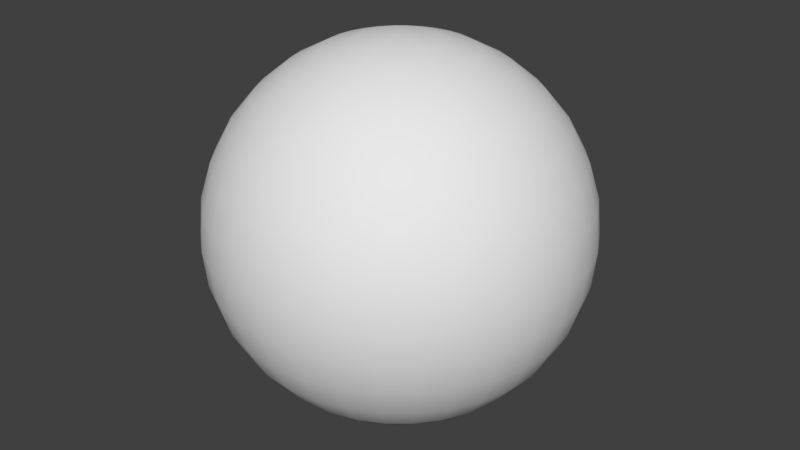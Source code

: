 # Source: swiborg.blend  (saved by Blender 2.79.0; exported with 4.5.12 LTS)
import bpy
from mathutils import Matrix  # noqa: F401  (used for matrix-valued properties, if any)

bpy.ops.wm.read_factory_settings(use_empty=True)
scene = bpy.context.scene
scene.name = 'Scene'

# ---- collections
col_collection_1 = bpy.data.collections.new('Collection 1'); scene.collection.children.link(col_collection_1)

# ---- world
world_world = bpy.data.worlds.new('World'); scene.world = world_world
world_world.color = (0.05088, 0.05088, 0.05088)
world_world.use_sun_shadow = False
world_world.sun_shadow_jitter_overblur = 0.0
world_world.cycles.sampling_method = 'MANUAL'

# ---- meshes
me_sphere = bpy.data.meshes.new('Sphere')
me_sphere.from_pydata([(0.0, -3.258e-07, -1.0), (0.03806, 0.1913, 0.9808), (0.07466, 0.3753, 0.9239), (0.1084, 0.5449, 0.8315), (0.1379, 0.6935, 0.7071), (0.1622, 0.8155, 0.5556), (0.1802, 0.9061, 0.3827), (0.1913, 0.9619, 0.1951), (0.1951, 0.9808, 7.55e-08), (0.1913, 0.9619, -0.1951), (0.1802, 0.9061, -0.3827), (0.1622, 0.8155, -0.5556), (0.1379, 0.6935, -0.7071), (0.1084, 0.5449, -0.8315), (0.07466, 0.3753, -0.9239), (0.03806, 0.1913, -0.9808), (0.07466, 0.1802, 0.9808), (0.1464, 0.3536, 0.9239), (0.2126, 0.5133, 0.8315), (0.2706, 0.6533, 0.7071), (0.3182, 0.7682, 0.5556), (0.3536, 0.8536, 0.3827), (0.3753, 0.9061, 0.1951), (0.3827, 0.9239, 7.55e-08), (0.3753, 0.9061, -0.1951), (0.3536, 0.8536, -0.3827), (0.3182, 0.7682, -0.5556), (0.2706, 0.6533, -0.7071), (0.2126, 0.5133, -0.8315), (0.1464, 0.3536, -0.9239), (0.07466, 0.1802, -0.9808), (0.1084, 0.1622, 0.9808), (0.2126, 0.3182, 0.9239), (0.3087, 0.4619, 0.8315), (0.3928, 0.5879, 0.7071), (0.4619, 0.6913, 0.5556), (0.5133, 0.7682, 0.3827), (0.5449, 0.8155, 0.1951), (0.5556, 0.8315, 7.55e-08), (0.5449, 0.8155, -0.1951), (0.5133, 0.7682, -0.3827), (0.4619, 0.6913, -0.5556), (0.3928, 0.5879, -0.7071), (0.3087, 0.4619, -0.8315), (0.2126, 0.3182, -0.9239), (0.1084, 0.1622, -0.9808), (0.1379, 0.1379, 0.9808), (0.2706, 0.2706, 0.9239), (0.3928, 0.3928, 0.8315), (0.5, 0.5, 0.7071), (0.5879, 0.5879, 0.5556), (0.6533, 0.6533, 0.3827), (0.6935, 0.6935, 0.1951), (0.7071, 0.7071, 7.55e-08), (0.6935, 0.6935, -0.1951), (0.6533, 0.6533, -0.3827), (0.5879, 0.5879, -0.5556), (0.5, 0.5, -0.7071), (0.3928, 0.3928, -0.8315), (0.2706, 0.2706, -0.9239), (0.1379, 0.1379, -0.9808), (0.1622, 0.1084, 0.9808), (0.3182, 0.2126, 0.9239), (0.4619, 0.3087, 0.8315), (0.5879, 0.3928, 0.7071), (0.6913, 0.4619, 0.5556), (0.7682, 0.5133, 0.3827), (0.8155, 0.5449, 0.1951), (0.8315, 0.5556, 7.55e-08), (0.8155, 0.5449, -0.1951), (0.7682, 0.5133, -0.3827), (0.6913, 0.4619, -0.5556), (0.5879, 0.3928, -0.7071), (0.4619, 0.3087, -0.8315), (0.3182, 0.2126, -0.9239), (0.1622, 0.1084, -0.9808), (0.1802, 0.07466, 0.9808), (0.3536, 0.1464, 0.9239), (0.5133, 0.2126, 0.8315), (0.6533, 0.2706, 0.7071), (0.7682, 0.3182, 0.5556), (0.8536, 0.3536, 0.3827), (0.9061, 0.3753, 0.1951), (0.9239, 0.3827, 7.55e-08), (0.9061, 0.3753, -0.1951), (0.8536, 0.3536, -0.3827), (0.7682, 0.3182, -0.5556), (0.6533, 0.2706, -0.7071), (0.5133, 0.2126, -0.8315), (0.3536, 0.1464, -0.9239), (0.1802, 0.07466, -0.9808), (0.1913, 0.03806, 0.9808), (0.3753, 0.07466, 0.9239), (0.5449, 0.1084, 0.8315), (0.6935, 0.1379, 0.7071), (0.8155, 0.1622, 0.5556), (0.9061, 0.1802, 0.3827), (0.9619, 0.1913, 0.1951), (0.9808, 0.1951, 7.55e-08), (0.9619, 0.1913, -0.1951), (0.9061, 0.1802, -0.3827), (0.8155, 0.1622, -0.5556), (0.6935, 0.1379, -0.7071), (0.5449, 0.1084, -0.8315), (0.3753, 0.07466, -0.9239), (0.1913, 0.03806, -0.9808), (0.1951, -3.266e-07, 0.9808), (0.3827, -3.192e-07, 0.9239), (0.5556, -3.117e-07, 0.8315), (0.7071, -3.192e-07, 0.7071), (0.8315, -3.341e-07, 0.5556), (0.9239, -2.745e-07, 0.3827), (0.9808, -3.937e-07, 0.1951), (1.0, -3.788e-07, 7.55e-08), (0.9808, -3.937e-07, -0.1951), (0.9239, -2.298e-07, -0.3827), (0.8315, -3.341e-07, -0.5556), (0.7071, -3.192e-07, -0.7071), (0.5556, -3.415e-07, -0.8315), (0.3827, -3.043e-07, -0.9239), (0.1951, -3.08e-07, -0.9808), (0.1913, -0.03806, 0.9808), (0.3753, -0.07466, 0.9239), (0.5449, -0.1084, 0.8315), (0.6935, -0.138, 0.7071), (0.8155, -0.1622, 0.5556), (0.9061, -0.1802, 0.3827), (0.9619, -0.1913, 0.1951), (0.9808, -0.1951, 7.55e-08), (0.9619, -0.1913, -0.1951), (0.9061, -0.1802, -0.3827), (0.8155, -0.1622, -0.5556), (0.6935, -0.138, -0.7071), (0.5449, -0.1084, -0.8315), (0.3753, -0.07466, -0.9239), (0.1913, -0.03806, -0.9808), (0.1802, -0.07466, 0.9808), (0.3536, -0.1464, 0.9239), (0.5133, -0.2126, 0.8315), (0.6533, -0.2706, 0.7071), (0.7682, -0.3182, 0.5556), (0.8536, -0.3536, 0.3827), (0.9061, -0.3753, 0.1951), (0.9239, -0.3827, 7.55e-08), (0.9061, -0.3753, -0.1951), (0.8536, -0.3536, -0.3827), (0.7682, -0.3182, -0.5556), (0.6533, -0.2706, -0.7071), (0.5133, -0.2126, -0.8315), (0.3536, -0.1464, -0.9239), (0.1802, -0.07466, -0.9808), (0.1622, -0.1084, 0.9808), (0.3182, -0.2126, 0.9239), (0.4619, -0.3087, 0.8315), (0.5879, -0.3928, 0.7071), (0.6913, -0.4619, 0.5556), (0.7682, -0.5133, 0.3827), (0.8155, -0.5449, 0.1951), (0.8315, -0.5556, 7.55e-08), (0.8155, -0.5449, -0.1951), (0.7682, -0.5133, -0.3827), (0.6913, -0.4619, -0.5556), (0.5879, -0.3928, -0.7071), (0.4619, -0.3087, -0.8315), (0.3182, -0.2126, -0.9239), (0.1622, -0.1084, -0.9808), (0.1379, -0.138, 0.9808), (0.2706, -0.2706, 0.9239), (0.3928, -0.3928, 0.8315), (0.5, -0.5, 0.7071), (0.5879, -0.5879, 0.5556), (0.6533, -0.6533, 0.3827), (0.6935, -0.6935, 0.1951), (0.7071, -0.7071, 7.55e-08), (0.6935, -0.6935, -0.1951), (0.6533, -0.6533, -0.3827), (0.5879, -0.5879, -0.5556), (0.5, -0.5, -0.7071), (0.3928, -0.3928, -0.8315), (0.2706, -0.2706, -0.9239), (0.1379, -0.138, -0.9808), (0.1084, -0.1622, 0.9808), (0.2126, -0.3182, 0.9239), (0.3087, -0.4619, 0.8315), (0.3928, -0.5879, 0.7071), (0.4619, -0.6913, 0.5556), (0.5133, -0.7682, 0.3827), (0.5449, -0.8155, 0.1951), (0.5556, -0.8315, 7.55e-08), (0.5449, -0.8155, -0.1951), (0.5133, -0.7682, -0.3827), (0.4619, -0.6913, -0.5556), (0.3928, -0.5879, -0.7071), (0.3087, -0.4619, -0.8315), (0.2126, -0.3182, -0.9239), (0.1084, -0.1622, -0.9808), (0.07466, -0.1802, 0.9808), (0.1464, -0.3536, 0.9239), (0.2126, -0.5133, 0.8315), (0.2706, -0.6533, 0.7071), (0.3182, -0.7682, 0.5556), (0.3536, -0.8536, 0.3827), (0.3753, -0.9061, 0.1951), (0.3827, -0.9239, 7.55e-08), (0.3753, -0.9061, -0.1951), (0.3536, -0.8536, -0.3827), (0.3182, -0.7682, -0.5556), (0.2706, -0.6533, -0.7071), (0.2126, -0.5133, -0.8315), (0.1464, -0.3536, -0.9239), (0.07466, -0.1802, -0.9808), (0.03806, -0.1913, 0.9808), (0.07466, -0.3753, 0.9239), (0.1084, -0.5449, 0.8315), (0.1379, -0.6935, 0.7071), (0.1622, -0.8155, 0.5556), (0.1802, -0.9061, 0.3827), (0.1913, -0.9619, 0.1951), (0.1951, -0.9808, 7.55e-08), (0.1913, -0.9619, -0.1951), (0.1802, -0.9061, -0.3827), (0.1622, -0.8155, -0.5556), (0.1379, -0.6935, -0.7071), (0.1084, -0.5449, -0.8315), (0.07466, -0.3753, -0.9239), (0.03806, -0.1913, -0.9808), (-7.212e-09, -0.1951, 0.9808), (4.122e-08, -0.3827, 0.9239), (2.632e-08, -0.5556, 0.8315), (-2.584e-08, -0.7071, 0.7071), (-8.544e-08, -0.8315, 0.5556), (6.357e-08, -0.9239, 0.3827), (-8.544e-08, -0.9808, 0.1951), (-1.003e-07, -1.0, 7.55e-08), (-8.544e-08, -0.9808, -0.1951), (6.357e-08, -0.9239, -0.3827), (-8.544e-08, -0.8315, -0.5556), (-2.584e-08, -0.7071, -0.7071), (-1.094e-08, -0.5556, -0.8315), (3.964e-09, -0.3827, -0.9239), (3.964e-09, -0.1951, -0.9808), (-0.03806, -0.1913, 0.9808), (-0.07466, -0.3753, 0.9239), (-0.1084, -0.5449, 0.8315), (-0.1379, -0.6935, 0.7071), (-0.1622, -0.8155, 0.5556), (-0.1802, -0.9061, 0.3827), (-0.1913, -0.9619, 0.1951), (-0.1951, -0.9808, 7.55e-08), (-0.1913, -0.9619, -0.1951), (-0.1802, -0.9061, -0.3827), (-0.1622, -0.8155, -0.5556), (-0.1379, -0.6935, -0.7071), (-0.1084, -0.5449, -0.8315), (-0.07466, -0.3753, -0.9239), (-0.03806, -0.1913, -0.9808), (-1.247e-07, -6.269e-07, 1.0), (-0.07466, -0.1802, 0.9808), (-0.1464, -0.3536, 0.9239), (-0.2126, -0.5133, 0.8315), (-0.2706, -0.6533, 0.7071), (-0.3182, -0.7682, 0.5556), (-0.3536, -0.8536, 0.3827), (-0.3753, -0.9061, 0.1951), (-0.3827, -0.9239, 7.55e-08), (-0.3753, -0.9061, -0.1951), (-0.3536, -0.8536, -0.3827), (-0.3182, -0.7682, -0.5556), (-0.2706, -0.6533, -0.7071), (-0.2126, -0.5133, -0.8315), (-0.1464, -0.3536, -0.9239), (-0.07466, -0.1802, -0.9808), (-0.1084, -0.1622, 0.9808), (-0.2126, -0.3182, 0.9239), (-0.3087, -0.4619, 0.8315), (-0.3928, -0.5879, 0.7071), (-0.4619, -0.6913, 0.5556), (-0.5133, -0.7682, 0.3827), (-0.5449, -0.8155, 0.1951), (-0.5556, -0.8315, 7.55e-08), (-0.5449, -0.8155, -0.1951), (-0.5133, -0.7682, -0.3827), (-0.4619, -0.6913, -0.5556), (-0.3928, -0.5879, -0.7071), (-0.3087, -0.4619, -0.8315), (-0.2126, -0.3182, -0.9239), (-0.1084, -0.1622, -0.9808), (-0.1379, -0.138, 0.9808), (-0.2706, -0.2706, 0.9239), (-0.3928, -0.3928, 0.8315), (-0.5, -0.5, 0.7071), (-0.5879, -0.5879, 0.5556), (-0.6533, -0.6533, 0.3827), (-0.6935, -0.6935, 0.1951), (-0.7071, -0.7071, 7.55e-08), (-0.6935, -0.6935, -0.1951), (-0.6533, -0.6533, -0.3827), (-0.5879, -0.5879, -0.5556), (-0.5, -0.5, -0.7071), (-0.3928, -0.3928, -0.8315), (-0.2706, -0.2706, -0.9239), (-0.1379, -0.1379, -0.9808), (-0.1622, -0.1084, 0.9808), (-0.3182, -0.2126, 0.9239), (-0.4619, -0.3087, 0.8315), (-0.5879, -0.3928, 0.7071), (-0.6913, -0.4619, 0.5556), (-0.7682, -0.5133, 0.3827), (-0.8155, -0.5449, 0.1951), (-0.8315, -0.5556, 7.55e-08), (-0.8155, -0.5449, -0.1951), (-0.7682, -0.5133, -0.3827), (-0.6913, -0.4619, -0.5556), (-0.5879, -0.3928, -0.7071), (-0.4619, -0.3087, -0.8315), (-0.3182, -0.2126, -0.9239), (-0.1622, -0.1084, -0.9808), (-0.1802, -0.07466, 0.9808), (-0.3536, -0.1464, 0.9239), (-0.5133, -0.2126, 0.8315), (-0.6533, -0.2706, 0.7071), (-0.7682, -0.3182, 0.5556), (-0.8536, -0.3536, 0.3827), (-0.9061, -0.3753, 0.1951), (-0.9239, -0.3827, 7.55e-08), (-0.9061, -0.3753, -0.1951), (-0.8536, -0.3536, -0.3827), (-0.7682, -0.3182, -0.5556), (-0.6533, -0.2706, -0.7071), (-0.5133, -0.2126, -0.8315), (-0.3536, -0.1464, -0.9239), (-0.1802, -0.07466, -0.9808), (-0.1913, -0.03806, 0.9808), (-0.3753, -0.07466, 0.9239), (-0.5449, -0.1084, 0.8315), (-0.6935, -0.1379, 0.7071), (-0.8155, -0.1622, 0.5556), (-0.9061, -0.1802, 0.3827), (-0.9619, -0.1913, 0.1951), (-0.9808, -0.1951, 7.55e-08), (-0.9619, -0.1913, -0.1951), (-0.9061, -0.1802, -0.3827), (-0.8155, -0.1622, -0.5556), (-0.6935, -0.1379, -0.7071), (-0.5449, -0.1084, -0.8315), (-0.3753, -0.07466, -0.9239), (-0.1913, -0.03806, -0.9808), (-0.1951, -3.117e-07, 0.9808), (-0.3827, -2.819e-07, 0.9239), (-0.5556, -2.819e-07, 0.8315), (-0.7071, -1.851e-07, 0.7071), (-0.8315, -1.404e-07, 0.5556), (-0.9239, -3.192e-07, 0.3827), (-0.9808, -9.567e-08, 0.1951), (-1.0, -1.404e-07, 7.55e-08), (-0.9808, -9.567e-08, -0.1951), (-0.9239, -3.192e-07, -0.3827), (-0.8315, -1.404e-07, -0.5556), (-0.7071, -1.851e-07, -0.7071), (-0.5556, -2.596e-07, -0.8315), (-0.3827, -2.521e-07, -0.9239), (-0.1951, -3.155e-07, -0.9808), (-0.1913, 0.03806, 0.9808), (-0.3753, 0.07466, 0.9239), (-0.5449, 0.1084, 0.8315), (-0.6935, 0.1379, 0.7071), (-0.8155, 0.1622, 0.5556), (-0.9061, 0.1802, 0.3827), (-0.9619, 0.1913, 0.1951), (-0.9808, 0.1951, 7.55e-08), (-0.9619, 0.1913, -0.1951), (-0.9061, 0.1802, -0.3827), (-0.8155, 0.1622, -0.5556), (-0.6935, 0.1379, -0.7071), (-0.5449, 0.1084, -0.8315), (-0.3753, 0.07466, -0.9239), (-0.1913, 0.03806, -0.9808), (-0.1802, 0.07466, 0.9808), (-0.3536, 0.1464, 0.9239), (-0.5133, 0.2126, 0.8315), (-0.6533, 0.2706, 0.7071), (-0.7682, 0.3182, 0.5556), (-0.8536, 0.3536, 0.3827), (-0.9061, 0.3753, 0.1951), (-0.9239, 0.3827, 7.55e-08), (-0.9061, 0.3753, -0.1951), (-0.8536, 0.3536, -0.3827), (-0.7682, 0.3182, -0.5556), (-0.6533, 0.2706, -0.7071), (-0.5133, 0.2126, -0.8315), (-0.3536, 0.1464, -0.9239), (-0.1802, 0.07466, -0.9808), (-0.1622, 0.1084, 0.9808), (-0.3182, 0.2126, 0.9239), (-0.4619, 0.3087, 0.8315), (-0.5879, 0.3928, 0.7071), (-0.6913, 0.4619, 0.5556), (-0.7682, 0.5133, 0.3827), (-0.8155, 0.5449, 0.1951), (-0.8315, 0.5556, 7.55e-08), (-0.8155, 0.5449, -0.1951), (-0.7682, 0.5133, -0.3827), (-0.6913, 0.4619, -0.5556), (-0.5879, 0.3928, -0.7071), (-0.4619, 0.3087, -0.8315), (-0.3182, 0.2126, -0.9239), (-0.1622, 0.1084, -0.9808), (-0.1379, 0.1379, 0.9808), (-0.2706, 0.2706, 0.9239), (-0.3928, 0.3928, 0.8315), (-0.5, 0.5, 0.7071), (-0.5879, 0.5879, 0.5556), (-0.6533, 0.6533, 0.3827), (-0.6935, 0.6935, 0.1951), (-0.7071, 0.7071, 7.55e-08), (-0.6935, 0.6935, -0.1951), (-0.6533, 0.6533, -0.3827), (-0.5879, 0.5879, -0.5556), (-0.5, 0.5, -0.7071), (-0.3928, 0.3928, -0.8315), (-0.2706, 0.2706, -0.9239), (-0.1379, 0.1379, -0.9808), (-0.1084, 0.1622, 0.9808), (-0.2126, 0.3182, 0.9239), (-0.3087, 0.4619, 0.8315), (-0.3928, 0.5879, 0.7071), (-0.4619, 0.6913, 0.5556), (-0.5133, 0.7682, 0.3827), (-0.5449, 0.8155, 0.1951), (-0.5556, 0.8315, 7.55e-08), (-0.5449, 0.8155, -0.1951), (-0.5133, 0.7682, -0.3827), (-0.4619, 0.6913, -0.5556), (-0.3928, 0.5879, -0.7071), (-0.3087, 0.4619, -0.8315), (-0.2126, 0.3182, -0.9239), (-0.1084, 0.1622, -0.9808), (-0.07466, 0.1802, 0.9808), (-0.1464, 0.3536, 0.9239), (-0.2126, 0.5133, 0.8315), (-0.2706, 0.6533, 0.7071), (-0.3182, 0.7682, 0.5556), (-0.3536, 0.8536, 0.3827), (-0.3753, 0.9061, 0.1951), (-0.3827, 0.9239, 7.55e-08), (-0.3753, 0.9061, -0.1951), (-0.3536, 0.8536, -0.3827), (-0.3182, 0.7682, -0.5556), (-0.2706, 0.6533, -0.7071), (-0.2126, 0.5133, -0.8315), (-0.1464, 0.3536, -0.9239), (-0.07466, 0.1802, -0.9808), (-0.03806, 0.1913, 0.9808), (-0.07466, 0.3753, 0.9239), (-0.1084, 0.5449, 0.8315), (-0.1379, 0.6935, 0.7071), (-0.1622, 0.8155, 0.5556), (-0.1802, 0.9061, 0.3827), (-0.1913, 0.9619, 0.1951), (-0.1951, 0.9808, 7.55e-08), (-0.1913, 0.9619, -0.1951), (-0.1802, 0.9061, -0.3827), (-0.1622, 0.8155, -0.5556), (-0.1379, 0.6935, -0.7071), (-0.1084, 0.5449, -0.8315), (-0.07466, 0.3753, -0.9239), (-0.03806, 0.1913, -0.9808), (3.749e-08, 0.1951, 0.9808), (7.847e-08, 0.3827, 0.9239), (1.083e-07, 0.5556, 0.8315), (1.53e-07, 0.7071, 0.7071), (2.722e-07, 0.8315, 0.5556), (6.357e-08, 0.9239, 0.3827), (2.573e-07, 0.9808, 0.1951), (2.722e-07, 1.0, 7.55e-08), (2.573e-07, 0.9808, -0.1951), (6.357e-08, 0.9239, -0.3827), (2.722e-07, 0.8315, -0.5556), (1.53e-07, 0.7071, -0.7071), (1.232e-07, 0.5556, -0.8315), (7.847e-08, 0.3827, -0.9239), (1.514e-08, 0.1951, -0.9808)], [], [(481, 480, 14, 15), (474, 473, 7, 8), (467, 256, 1), (0, 481, 15), (475, 474, 8, 9), (468, 467, 1, 2), (476, 475, 9, 10), (469, 468, 2, 3), (477, 476, 10, 11), (470, 469, 3, 4), (478, 477, 11, 12), (471, 470, 4, 5), (479, 478, 12, 13), (472, 471, 5, 6), (480, 479, 13, 14), (473, 472, 6, 7), (14, 13, 28, 29), (7, 6, 21, 22), (15, 14, 29, 30), (8, 7, 22, 23), (1, 256, 16), (0, 15, 30), (9, 8, 23, 24), (2, 1, 16, 17), (10, 9, 24, 25), (3, 2, 17, 18), (11, 10, 25, 26), (4, 3, 18, 19), (12, 11, 26, 27), (5, 4, 19, 20), (13, 12, 27, 28), (6, 5, 20, 21), (18, 17, 32, 33), (26, 25, 40, 41), (19, 18, 33, 34), (27, 26, 41, 42), (20, 19, 34, 35), (28, 27, 42, 43), (21, 20, 35, 36), (29, 28, 43, 44), (22, 21, 36, 37), (30, 29, 44, 45), (23, 22, 37, 38), (16, 256, 31), (0, 30, 45), (24, 23, 38, 39), (17, 16, 31, 32), (25, 24, 39, 40), (37, 36, 51, 52), (45, 44, 59, 60), (38, 37, 52, 53), (31, 256, 46), (0, 45, 60), (39, 38, 53, 54), (32, 31, 46, 47), (40, 39, 54, 55), (33, 32, 47, 48), (41, 40, 55, 56), (34, 33, 48, 49), (42, 41, 56, 57), (35, 34, 49, 50), (43, 42, 57, 58), (36, 35, 50, 51), (44, 43, 58, 59), (56, 55, 70, 71), (49, 48, 63, 64), (57, 56, 71, 72), (50, 49, 64, 65), (58, 57, 72, 73), (51, 50, 65, 66), (59, 58, 73, 74), (52, 51, 66, 67), (60, 59, 74, 75), (53, 52, 67, 68), (46, 256, 61), (0, 60, 75), (54, 53, 68, 69), (47, 46, 61, 62), (55, 54, 69, 70), (48, 47, 62, 63), (75, 74, 89, 90), (68, 67, 82, 83), (61, 256, 76), (0, 75, 90), (69, 68, 83, 84), (62, 61, 76, 77), (70, 69, 84, 85), (63, 62, 77, 78), (71, 70, 85, 86), (64, 63, 78, 79), (72, 71, 86, 87), (65, 64, 79, 80), (73, 72, 87, 88), (66, 65, 80, 81), (74, 73, 88, 89), (67, 66, 81, 82), (87, 86, 101, 102), (80, 79, 94, 95), (88, 87, 102, 103), (81, 80, 95, 96), (89, 88, 103, 104), (82, 81, 96, 97), (90, 89, 104, 105), (83, 82, 97, 98), (76, 256, 91), (0, 90, 105), (84, 83, 98, 99), (77, 76, 91, 92), (85, 84, 99, 100), (78, 77, 92, 93), (86, 85, 100, 101), (79, 78, 93, 94), (91, 256, 106), (0, 105, 120), (99, 98, 113, 114), (92, 91, 106, 107), (100, 99, 114, 115), (93, 92, 107, 108), (101, 100, 115, 116), (94, 93, 108, 109), (102, 101, 116, 117), (95, 94, 109, 110), (103, 102, 117, 118), (96, 95, 110, 111), (104, 103, 118, 119), (97, 96, 111, 112), (105, 104, 119, 120), (98, 97, 112, 113), (110, 109, 124, 125), (118, 117, 132, 133), (111, 110, 125, 126), (119, 118, 133, 134), (112, 111, 126, 127), (120, 119, 134, 135), (113, 112, 127, 128), (106, 256, 121), (0, 120, 135), (114, 113, 128, 129), (107, 106, 121, 122), (115, 114, 129, 130), (108, 107, 122, 123), (116, 115, 130, 131), (109, 108, 123, 124), (117, 116, 131, 132), (129, 128, 143, 144), (122, 121, 136, 137), (130, 129, 144, 145), (123, 122, 137, 138), (131, 130, 145, 146), (124, 123, 138, 139), (132, 131, 146, 147), (125, 124, 139, 140), (133, 132, 147, 148), (126, 125, 140, 141), (134, 133, 148, 149), (127, 126, 141, 142), (135, 134, 149, 150), (128, 127, 142, 143), (121, 256, 136), (0, 135, 150), (148, 147, 162, 163), (141, 140, 155, 156), (149, 148, 163, 164), (142, 141, 156, 157), (150, 149, 164, 165), (143, 142, 157, 158), (136, 256, 151), (0, 150, 165), (144, 143, 158, 159), (137, 136, 151, 152), (145, 144, 159, 160), (138, 137, 152, 153), (146, 145, 160, 161), (139, 138, 153, 154), (147, 146, 161, 162), (140, 139, 154, 155), (152, 151, 166, 167), (160, 159, 174, 175), (153, 152, 167, 168), (161, 160, 175, 176), (154, 153, 168, 169), (162, 161, 176, 177), (155, 154, 169, 170), (163, 162, 177, 178), (156, 155, 170, 171), (164, 163, 178, 179), (157, 156, 171, 172), (165, 164, 179, 180), (158, 157, 172, 173), (151, 256, 166), (0, 165, 180), (159, 158, 173, 174), (171, 170, 185, 186), (179, 178, 193, 194), (172, 171, 186, 187), (180, 179, 194, 195), (173, 172, 187, 188), (166, 256, 181), (0, 180, 195), (174, 173, 188, 189), (167, 166, 181, 182), (175, 174, 189, 190), (168, 167, 182, 183), (176, 175, 190, 191), (169, 168, 183, 184), (177, 176, 191, 192), (170, 169, 184, 185), (178, 177, 192, 193), (190, 189, 204, 205), (183, 182, 197, 198), (191, 190, 205, 206), (184, 183, 198, 199), (192, 191, 206, 207), (185, 184, 199, 200), (193, 192, 207, 208), (186, 185, 200, 201), (194, 193, 208, 209), (187, 186, 201, 202), (195, 194, 209, 210), (188, 187, 202, 203), (181, 256, 196), (0, 195, 210), (189, 188, 203, 204), (182, 181, 196, 197), (209, 208, 223, 224), (202, 201, 216, 217), (210, 209, 224, 225), (203, 202, 217, 218), (196, 256, 211), (0, 210, 225), (204, 203, 218, 219), (197, 196, 211, 212), (205, 204, 219, 220), (198, 197, 212, 213), (206, 205, 220, 221), (199, 198, 213, 214), (207, 206, 221, 222), (200, 199, 214, 215), (208, 207, 222, 223), (201, 200, 215, 216), (221, 220, 235, 236), (214, 213, 228, 229), (222, 221, 236, 237), (215, 214, 229, 230), (223, 222, 237, 238), (216, 215, 230, 231), (224, 223, 238, 239), (217, 216, 231, 232), (225, 224, 239, 240), (218, 217, 232, 233), (211, 256, 226), (0, 225, 240), (219, 218, 233, 234), (212, 211, 226, 227), (220, 219, 234, 235), (213, 212, 227, 228), (240, 239, 254, 255), (233, 232, 247, 248), (226, 256, 241), (0, 240, 255), (234, 233, 248, 249), (227, 226, 241, 242), (235, 234, 249, 250), (228, 227, 242, 243), (236, 235, 250, 251), (229, 228, 243, 244), (237, 236, 251, 252), (230, 229, 244, 245), (238, 237, 252, 253), (231, 230, 245, 246), (239, 238, 253, 254), (232, 231, 246, 247), (244, 243, 259, 260), (252, 251, 267, 268), (245, 244, 260, 261), (253, 252, 268, 269), (246, 245, 261, 262), (254, 253, 269, 270), (247, 246, 262, 263), (255, 254, 270, 271), (248, 247, 263, 264), (241, 256, 257), (0, 255, 271), (249, 248, 264, 265), (242, 241, 257, 258), (250, 249, 265, 266), (243, 242, 258, 259), (251, 250, 266, 267), (264, 263, 278, 279), (257, 256, 272), (0, 271, 286), (265, 264, 279, 280), (258, 257, 272, 273), (266, 265, 280, 281), (259, 258, 273, 274), (267, 266, 281, 282), (260, 259, 274, 275), (268, 267, 282, 283), (261, 260, 275, 276), (269, 268, 283, 284), (262, 261, 276, 277), (270, 269, 284, 285), (263, 262, 277, 278), (271, 270, 285, 286), (283, 282, 297, 298), (276, 275, 290, 291), (284, 283, 298, 299), (277, 276, 291, 292), (285, 284, 299, 300), (278, 277, 292, 293), (286, 285, 300, 301), (279, 278, 293, 294), (272, 256, 287), (0, 286, 301), (280, 279, 294, 295), (273, 272, 287, 288), (281, 280, 295, 296), (274, 273, 288, 289), (282, 281, 296, 297), (275, 274, 289, 290), (287, 256, 302), (0, 301, 316), (295, 294, 309, 310), (288, 287, 302, 303), (296, 295, 310, 311), (289, 288, 303, 304), (297, 296, 311, 312), (290, 289, 304, 305), (298, 297, 312, 313), (291, 290, 305, 306), (299, 298, 313, 314), (292, 291, 306, 307), (300, 299, 314, 315), (293, 292, 307, 308), (301, 300, 315, 316), (294, 293, 308, 309), (306, 305, 320, 321), (314, 313, 328, 329), (307, 306, 321, 322), (315, 314, 329, 330), (308, 307, 322, 323), (316, 315, 330, 331), (309, 308, 323, 324), (302, 256, 317), (0, 316, 331), (310, 309, 324, 325), (303, 302, 317, 318), (311, 310, 325, 326), (304, 303, 318, 319), (312, 311, 326, 327), (305, 304, 319, 320), (313, 312, 327, 328), (325, 324, 339, 340), (318, 317, 332, 333), (326, 325, 340, 341), (319, 318, 333, 334), (327, 326, 341, 342), (320, 319, 334, 335), (328, 327, 342, 343), (321, 320, 335, 336), (329, 328, 343, 344), (322, 321, 336, 337), (330, 329, 344, 345), (323, 322, 337, 338), (331, 330, 345, 346), (324, 323, 338, 339), (317, 256, 332), (0, 331, 346), (344, 343, 358, 359), (337, 336, 351, 352), (345, 344, 359, 360), (338, 337, 352, 353), (346, 345, 360, 361), (339, 338, 353, 354), (332, 256, 347), (0, 346, 361), (340, 339, 354, 355), (333, 332, 347, 348), (341, 340, 355, 356), (334, 333, 348, 349), (342, 341, 356, 357), (335, 334, 349, 350), (343, 342, 357, 358), (336, 335, 350, 351), (356, 355, 370, 371), (349, 348, 363, 364), (357, 356, 371, 372), (350, 349, 364, 365), (358, 357, 372, 373), (351, 350, 365, 366), (359, 358, 373, 374), (352, 351, 366, 367), (360, 359, 374, 375), (353, 352, 367, 368), (361, 360, 375, 376), (354, 353, 368, 369), (347, 256, 362), (0, 361, 376), (355, 354, 369, 370), (348, 347, 362, 363), (375, 374, 389, 390), (368, 367, 382, 383), (376, 375, 390, 391), (369, 368, 383, 384), (362, 256, 377), (0, 376, 391), (370, 369, 384, 385), (363, 362, 377, 378), (371, 370, 385, 386), (364, 363, 378, 379), (372, 371, 386, 387), (365, 364, 379, 380), (373, 372, 387, 388), (366, 365, 380, 381), (374, 373, 388, 389), (367, 366, 381, 382), (379, 378, 393, 394), (387, 386, 401, 402), (380, 379, 394, 395), (388, 387, 402, 403), (381, 380, 395, 396), (389, 388, 403, 404), (382, 381, 396, 397), (390, 389, 404, 405), (383, 382, 397, 398), (391, 390, 405, 406), (384, 383, 398, 399), (377, 256, 392), (0, 391, 406), (385, 384, 399, 400), (378, 377, 392, 393), (386, 385, 400, 401), (398, 397, 412, 413), (406, 405, 420, 421), (399, 398, 413, 414), (392, 256, 407), (0, 406, 421), (400, 399, 414, 415), (393, 392, 407, 408), (401, 400, 415, 416), (394, 393, 408, 409), (402, 401, 416, 417), (395, 394, 409, 410), (403, 402, 417, 418), (396, 395, 410, 411), (404, 403, 418, 419), (397, 396, 411, 412), (405, 404, 419, 420), (417, 416, 431, 432), (410, 409, 424, 425), (418, 417, 432, 433), (411, 410, 425, 426), (419, 418, 433, 434), (412, 411, 426, 427), (420, 419, 434, 435), (413, 412, 427, 428), (421, 420, 435, 436), (414, 413, 428, 429), (407, 256, 422), (0, 421, 436), (415, 414, 429, 430), (408, 407, 422, 423), (416, 415, 430, 431), (409, 408, 423, 424), (436, 435, 450, 451), (429, 428, 443, 444), (422, 256, 437), (0, 436, 451), (430, 429, 444, 445), (423, 422, 437, 438), (431, 430, 445, 446), (424, 423, 438, 439), (432, 431, 446, 447), (425, 424, 439, 440), (433, 432, 447, 448), (426, 425, 440, 441), (434, 433, 448, 449), (427, 426, 441, 442), (435, 434, 449, 450), (428, 427, 442, 443), (440, 439, 454, 455), (448, 447, 462, 463), (441, 440, 455, 456), (449, 448, 463, 464), (442, 441, 456, 457), (450, 449, 464, 465), (443, 442, 457, 458), (451, 450, 465, 466), (444, 443, 458, 459), (437, 256, 452), (0, 451, 466), (445, 444, 459, 460), (438, 437, 452, 453), (446, 445, 460, 461), (439, 438, 453, 454), (447, 446, 461, 462), (459, 458, 473, 474), (452, 256, 467), (0, 466, 481), (460, 459, 474, 475), (453, 452, 467, 468), (461, 460, 475, 476), (454, 453, 468, 469), (462, 461, 476, 477), (455, 454, 469, 470), (463, 462, 477, 478), (456, 455, 470, 471), (464, 463, 478, 479), (457, 456, 471, 472), (465, 464, 479, 480), (458, 457, 472, 473), (466, 465, 480, 481)])
me_sphere.polygons.foreach_set('use_smooth', [True] * 512)
_uv = me_sphere.uv_layers.new(name='UVMap')
_uv.uv.foreach_set('vector', [0.9532, 0.0625, 0.9532, 0.125, 0.9249, 0.125, 0.9249, 0.0625, 0.9532, 0.5, 0.9532, 0.5625, 0.9249, 0.5625, 0.9249, 0.5, 0.9532, 0.9375, 1.396, 1.0, 0.9249, 0.9375, 1.377, 0.0, 0.9532, 0.0625, 0.9249, 0.0625, 0.9532, 0.4375, 0.9532, 0.5, 0.9249, 0.5, 0.9249, 0.4375, 0.9532, 0.875, 0.9532, 0.9375, 0.9249, 0.9375, 0.9249, 0.875, 0.9532, 0.375, 0.9532, 0.4375, 0.9249, 0.4375, 0.9249, 0.375, 0.9532, 0.8125, 0.9532, 0.875, 0.9249, 0.875, 0.9249, 0.8125, 0.9532, 0.3125, 0.9532, 0.375, 0.9249, 0.375, 0.9249, 0.3125, 0.9532, 0.75, 0.9532, 0.8125, 0.9249, 0.8125, 0.9249, 0.75, 0.9532, 0.25, 0.9532, 0.3125, 0.9249, 0.3125, 0.9249, 0.25, 0.9532, 0.6875, 0.9532, 0.75, 0.9249, 0.75, 0.9249, 0.6875, 0.9532, 0.1875, 0.9532, 0.25, 0.9249, 0.25, 0.9249, 0.1875, 0.9532, 0.625, 0.9532, 0.6875, 0.9249, 0.6875, 0.9249, 0.625, 0.9532, 0.125, 0.9532, 0.1875, 0.9249, 0.1875, 0.9249, 0.125, 0.9532, 0.5625, 0.9532, 0.625, 0.9249, 0.625, 0.9249, 0.5625, 0.9249, 0.125, 0.9249, 0.1875, 0.8966, 0.1875, 0.8966, 0.125, 0.9249, 0.5625, 0.9249, 0.625, 0.8966, 0.625, 0.8966, 0.5625, 0.9249, 0.0625, 0.9249, 0.125, 0.8966, 0.125, 0.8966, 0.0625, 0.9249, 0.5, 0.9249, 0.5625, 0.8966, 0.5625, 0.8966, 0.5, 0.9249, 0.9375, 0.49, 1.0, 0.8966, 0.9375, 1.377, 0.0, 0.9249, 0.0625, 0.8966, 0.0625, 0.9249, 0.4375, 0.9249, 0.5, 0.8966, 0.5, 0.8966, 0.4375, 0.9249, 0.875, 0.9249, 0.9375, 0.8966, 0.9375, 0.8966, 0.875, 0.9249, 0.375, 0.9249, 0.4375, 0.8966, 0.4375, 0.8966, 0.375, 0.9249, 0.8125, 0.9249, 0.875, 0.8966, 0.875, 0.8966, 0.8125, 0.9249, 0.3125, 0.9249, 0.375, 0.8966, 0.375, 0.8966, 0.3125, 0.9249, 0.75, 0.9249, 0.8125, 0.8966, 0.8125, 0.8966, 0.75, 0.9249, 0.25, 0.9249, 0.3125, 0.8966, 0.3125, 0.8966, 0.25, 0.9249, 0.6875, 0.9249, 0.75, 0.8966, 0.75, 0.8966, 0.6875, 0.9249, 0.1875, 0.9249, 0.25, 0.8966, 0.25, 0.8966, 0.1875, 0.9249, 0.625, 0.9249, 0.6875, 0.8966, 0.6875, 0.8966, 0.625, 0.8966, 0.8125, 0.8966, 0.875, 0.8682, 0.875, 0.8682, 0.8125, 0.8966, 0.3125, 0.8966, 0.375, 0.8682, 0.375, 0.8682, 0.3125, 0.8966, 0.75, 0.8966, 0.8125, 0.8682, 0.8125, 0.8682, 0.75, 0.8966, 0.25, 0.8966, 0.3125, 0.8682, 0.3125, 0.8682, 0.25, 0.8966, 0.6875, 0.8966, 0.75, 0.8682, 0.75, 0.8682, 0.6875, 0.8966, 0.1875, 0.8966, 0.25, 0.8682, 0.25, 0.8682, 0.1875, 0.8966, 0.625, 0.8966, 0.6875, 0.8682, 0.6875, 0.8682, 0.625, 0.8966, 0.125, 0.8966, 0.1875, 0.8682, 0.1875, 0.8682, 0.125, 0.8966, 0.5625, 0.8966, 0.625, 0.8682, 0.625, 0.8682, 0.5625, 0.8966, 0.0625, 0.8966, 0.125, 0.8682, 0.125, 0.8682, 0.0625, 0.8966, 0.5, 0.8966, 0.5625, 0.8682, 0.5625, 0.8682, 0.5, 0.8966, 0.9375, 0.49, 1.0, 0.8682, 0.9375, 0.4702, 0.0, 0.8966, 0.0625, 0.8682, 0.0625, 0.8966, 0.4375, 0.8966, 0.5, 0.8682, 0.5, 0.8682, 0.4375, 0.8966, 0.875, 0.8966, 0.9375, 0.8682, 0.9375, 0.8682, 0.875, 0.8966, 0.375, 0.8966, 0.4375, 0.8682, 0.4375, 0.8682, 0.375, 0.8682, 0.5625, 0.8682, 0.625, 0.8399, 0.625, 0.8399, 0.5625, 0.8682, 0.0625, 0.8682, 0.125, 0.8399, 0.125, 0.8399, 0.0625, 0.8682, 0.5, 0.8682, 0.5625, 0.8399, 0.5625, 0.8399, 0.5, 0.8682, 0.9375, 0.49, 1.0, 0.8399, 0.9375, 0.4702, 0.0, 0.8682, 0.0625, 0.8399, 0.0625, 0.8682, 0.4375, 0.8682, 0.5, 0.8399, 0.5, 0.8399, 0.4375, 0.8682, 0.875, 0.8682, 0.9375, 0.8399, 0.9375, 0.8399, 0.875, 0.8682, 0.375, 0.8682, 0.4375, 0.8399, 0.4375, 0.8399, 0.375, 0.8682, 0.8125, 0.8682, 0.875, 0.8399, 0.875, 0.8399, 0.8125, 0.8682, 0.3125, 0.8682, 0.375, 0.8399, 0.375, 0.8399, 0.3125, 0.8682, 0.75, 0.8682, 0.8125, 0.8399, 0.8125, 0.8399, 0.75, 0.8682, 0.25, 0.8682, 0.3125, 0.8399, 0.3125, 0.8399, 0.25, 0.8682, 0.6875, 0.8682, 0.75, 0.8399, 0.75, 0.8399, 0.6875, 0.8682, 0.1875, 0.8682, 0.25, 0.8399, 0.25, 0.8399, 0.1875, 0.8682, 0.625, 0.8682, 0.6875, 0.8399, 0.6875, 0.8399, 0.625, 0.8682, 0.125, 0.8682, 0.1875, 0.8399, 0.1875, 0.8399, 0.125, 0.8399, 0.3125, 0.8399, 0.375, 0.8116, 0.375, 0.8116, 0.3125, 0.8399, 0.75, 0.8399, 0.8125, 0.8116, 0.8125, 0.8116, 0.75, 0.8399, 0.25, 0.8399, 0.3125, 0.8116, 0.3125, 0.8116, 0.25, 0.8399, 0.6875, 0.8399, 0.75, 0.8116, 0.75, 0.8116, 0.6875, 0.8399, 0.1875, 0.8399, 0.25, 0.8116, 0.25, 0.8116, 0.1875, 0.8399, 0.625, 0.8399, 0.6875, 0.8116, 0.6875, 0.8116, 0.625, 0.8399, 0.125, 0.8399, 0.1875, 0.8116, 0.1875, 0.8116, 0.125, 0.8399, 0.5625, 0.8399, 0.625, 0.8116, 0.625, 0.8116, 0.5625, 0.8399, 0.0625, 0.8399, 0.125, 0.8116, 0.125, 0.8116, 0.0625, 0.8399, 0.5, 0.8399, 0.5625, 0.8116, 0.5625, 0.8116, 0.5, 0.8399, 0.9375, 0.49, 1.0, 0.8116, 0.9375, 0.4702, 0.0, 0.8399, 0.0625, 0.8116, 0.0625, 0.8399, 0.4375, 0.8399, 0.5, 0.8116, 0.5, 0.8116, 0.4375, 0.8399, 0.875, 0.8399, 0.9375, 0.8116, 0.9375, 0.8116, 0.875, 0.8399, 0.375, 0.8399, 0.4375, 0.8116, 0.4375, 0.8116, 0.375, 0.8399, 0.8125, 0.8399, 0.875, 0.8116, 0.875, 0.8116, 0.8125, 0.8116, 0.0625, 0.8116, 0.125, 0.7833, 0.125, 0.7833, 0.0625, 0.8116, 0.5, 0.8116, 0.5625, 0.7833, 0.5625, 0.7833, 0.5, 0.8116, 0.9375, 0.49, 1.0, 0.7833, 0.9375, 0.4702, 0.0, 0.8116, 0.0625, 0.7833, 0.0625, 0.8116, 0.4375, 0.8116, 0.5, 0.7833, 0.5, 0.7833, 0.4375, 0.8116, 0.875, 0.8116, 0.9375, 0.7833, 0.9375, 0.7833, 0.875, 0.8116, 0.375, 0.8116, 0.4375, 0.7833, 0.4375, 0.7833, 0.375, 0.8116, 0.8125, 0.8116, 0.875, 0.7833, 0.875, 0.7833, 0.8125, 0.8116, 0.3125, 0.8116, 0.375, 0.7833, 0.375, 0.7833, 0.3125, 0.8116, 0.75, 0.8116, 0.8125, 0.7833, 0.8125, 0.7833, 0.75, 0.8116, 0.25, 0.8116, 0.3125, 0.7833, 0.3125, 0.7833, 0.25, 0.8116, 0.6875, 0.8116, 0.75, 0.7833, 0.75, 0.7833, 0.6875, 0.8116, 0.1875, 0.8116, 0.25, 0.7833, 0.25, 0.7833, 0.1875, 0.8116, 0.625, 0.8116, 0.6875, 0.7833, 0.6875, 0.7833, 0.625, 0.8116, 0.125, 0.8116, 0.1875, 0.7833, 0.1875, 0.7833, 0.125, 0.8116, 0.5625, 0.8116, 0.625, 0.7833, 0.625, 0.7833, 0.5625, 0.7833, 0.25, 0.7833, 0.3125, 0.7549, 0.3125, 0.7549, 0.25, 0.7833, 0.6875, 0.7833, 0.75, 0.7549, 0.75, 0.7549, 0.6875, 0.7833, 0.1875, 0.7833, 0.25, 0.7549, 0.25, 0.7549, 0.1875, 0.7833, 0.625, 0.7833, 0.6875, 0.7549, 0.6875, 0.7549, 0.625, 0.7833, 0.125, 0.7833, 0.1875, 0.7549, 0.1875, 0.7549, 0.125, 0.7833, 0.5625, 0.7833, 0.625, 0.7549, 0.625, 0.7549, 0.5625, 0.7833, 0.0625, 0.7833, 0.125, 0.7549, 0.125, 0.7549, 0.0625, 0.7833, 0.5, 0.7833, 0.5625, 0.7549, 0.5625, 0.7549, 0.5, 0.7833, 0.9375, 0.49, 1.0, 0.7549, 0.9375, 0.4702, 0.0, 0.7833, 0.0625, 0.7549, 0.0625, 0.7833, 0.4375, 0.7833, 0.5, 0.7549, 0.5, 0.7549, 0.4375, 0.7833, 0.875, 0.7833, 0.9375, 0.7549, 0.9375, 0.7549, 0.875, 0.7833, 0.375, 0.7833, 0.4375, 0.7549, 0.4375, 0.7549, 0.375, 0.7833, 0.8125, 0.7833, 0.875, 0.7549, 0.875, 0.7549, 0.8125, 0.7833, 0.3125, 0.7833, 0.375, 0.7549, 0.375, 0.7549, 0.3125, 0.7833, 0.75, 0.7833, 0.8125, 0.7549, 0.8125, 0.7549, 0.75, 0.7549, 0.9375, 0.49, 1.0, 0.7266, 0.9375, 0.4702, 0.0, 0.7549, 0.0625, 0.7266, 0.0625, 0.7549, 0.4375, 0.7549, 0.5, 0.7266, 0.5, 0.7266, 0.4375, 0.7549, 0.875, 0.7549, 0.9375, 0.7266, 0.9375, 0.7266, 0.875, 0.7549, 0.375, 0.7549, 0.4375, 0.7266, 0.4375, 0.7266, 0.375, 0.7549, 0.8125, 0.7549, 0.875, 0.7266, 0.875, 0.7266, 0.8125, 0.7549, 0.3125, 0.7549, 0.375, 0.7266, 0.375, 0.7266, 0.3125, 0.7549, 0.75, 0.7549, 0.8125, 0.7266, 0.8125, 0.7266, 0.75, 0.7549, 0.25, 0.7549, 0.3125, 0.7266, 0.3125, 0.7266, 0.25, 0.7549, 0.6875, 0.7549, 0.75, 0.7266, 0.75, 0.7266, 0.6875, 0.7549, 0.1875, 0.7549, 0.25, 0.7266, 0.25, 0.7266, 0.1875, 0.7549, 0.625, 0.7549, 0.6875, 0.7266, 0.6875, 0.7266, 0.625, 0.7549, 0.125, 0.7549, 0.1875, 0.7266, 0.1875, 0.7266, 0.125, 0.7549, 0.5625, 0.7549, 0.625, 0.7266, 0.625, 0.7266, 0.5625, 0.7549, 0.0625, 0.7549, 0.125, 0.7266, 0.125, 0.7266, 0.0625, 0.7549, 0.5, 0.7549, 0.5625, 0.7266, 0.5625, 0.7266, 0.5, 0.7266, 0.6875, 0.7266, 0.75, 0.6983, 0.75, 0.6983, 0.6875, 0.7266, 0.1875, 0.7266, 0.25, 0.6983, 0.25, 0.6983, 0.1875, 0.7266, 0.625, 0.7266, 0.6875, 0.6983, 0.6875, 0.6983, 0.625, 0.7266, 0.125, 0.7266, 0.1875, 0.6983, 0.1875, 0.6983, 0.125, 0.7266, 0.5625, 0.7266, 0.625, 0.6983, 0.625, 0.6983, 0.5625, 0.7266, 0.0625, 0.7266, 0.125, 0.6983, 0.125, 0.6983, 0.0625, 0.7266, 0.5, 0.7266, 0.5625, 0.6983, 0.5625, 0.6983, 0.5, 0.7266, 0.9375, 0.49, 1.0, 0.6983, 0.9375, 0.4702, 0.0, 0.7266, 0.0625, 0.6983, 0.0625, 0.7266, 0.4375, 0.7266, 0.5, 0.6983, 0.5, 0.6983, 0.4375, 0.7266, 0.875, 0.7266, 0.9375, 0.6983, 0.9375, 0.6983, 0.875, 0.7266, 0.375, 0.7266, 0.4375, 0.6983, 0.4375, 0.6983, 0.375, 0.7266, 0.8125, 0.7266, 0.875, 0.6983, 0.875, 0.6983, 0.8125, 0.7266, 0.3125, 0.7266, 0.375, 0.6983, 0.375, 0.6983, 0.3125, 0.7266, 0.75, 0.7266, 0.8125, 0.6983, 0.8125, 0.6983, 0.75, 0.7266, 0.25, 0.7266, 0.3125, 0.6983, 0.3125, 0.6983, 0.25, 0.6983, 0.4375, 0.6983, 0.5, 0.67, 0.5, 0.67, 0.4375, 0.6983, 0.875, 0.6983, 0.9375, 0.67, 0.9375, 0.67, 0.875, 0.6983, 0.375, 0.6983, 0.4375, 0.67, 0.4375, 0.67, 0.375, 0.6983, 0.8125, 0.6983, 0.875, 0.67, 0.875, 0.67, 0.8125, 0.6983, 0.3125, 0.6983, 0.375, 0.67, 0.375, 0.67, 0.3125, 0.6983, 0.75, 0.6983, 0.8125, 0.67, 0.8125, 0.67, 0.75, 0.6983, 0.25, 0.6983, 0.3125, 0.67, 0.3125, 0.67, 0.25, 0.6983, 0.6875, 0.6983, 0.75, 0.67, 0.75, 0.67, 0.6875, 0.6983, 0.1875, 0.6983, 0.25, 0.67, 0.25, 0.67, 0.1875, 0.6983, 0.625, 0.6983, 0.6875, 0.67, 0.6875, 0.67, 0.625, 0.6983, 0.125, 0.6983, 0.1875, 0.67, 0.1875, 0.67, 0.125, 0.6983, 0.5625, 0.6983, 0.625, 0.67, 0.625, 0.67, 0.5625, 0.6983, 0.0625, 0.6983, 0.125, 0.67, 0.125, 0.67, 0.0625, 0.6983, 0.5, 0.6983, 0.5625, 0.67, 0.5625, 0.67, 0.5, 0.6983, 0.9375, 0.49, 1.0, 0.67, 0.9375, 0.4702, 0.0, 0.6983, 0.0625, 0.67, 0.0625, 0.67, 0.1875, 0.67, 0.25, 0.6416, 0.25, 0.6416, 0.1875, 0.67, 0.625, 0.67, 0.6875, 0.6416, 0.6875, 0.6416, 0.625, 0.67, 0.125, 0.67, 0.1875, 0.6416, 0.1875, 0.6416, 0.125, 0.67, 0.5625, 0.67, 0.625, 0.6416, 0.625, 0.6416, 0.5625, 0.67, 0.0625, 0.67, 0.125, 0.6416, 0.125, 0.6416, 0.0625, 0.67, 0.5, 0.67, 0.5625, 0.6416, 0.5625, 0.6416, 0.5, 0.67, 0.9375, 0.49, 1.0, 0.6416, 0.9375, 0.4702, 0.0, 0.67, 0.0625, 0.6416, 0.0625, 0.67, 0.4375, 0.67, 0.5, 0.6416, 0.5, 0.6416, 0.4375, 0.67, 0.875, 0.67, 0.9375, 0.6416, 0.9375, 0.6416, 0.875, 0.67, 0.375, 0.67, 0.4375, 0.6416, 0.4375, 0.6416, 0.375, 0.67, 0.8125, 0.67, 0.875, 0.6416, 0.875, 0.6416, 0.8125, 0.67, 0.3125, 0.67, 0.375, 0.6416, 0.375, 0.6416, 0.3125, 0.67, 0.75, 0.67, 0.8125, 0.6416, 0.8125, 0.6416, 0.75, 0.67, 0.25, 0.67, 0.3125, 0.6416, 0.3125, 0.6416, 0.25, 0.67, 0.6875, 0.67, 0.75, 0.6416, 0.75, 0.6416, 0.6875, 0.6416, 0.875, 0.6416, 0.9375, 0.6133, 0.9375, 0.6133, 0.875, 0.6416, 0.375, 0.6416, 0.4375, 0.6133, 0.4375, 0.6133, 0.375, 0.6416, 0.8125, 0.6416, 0.875, 0.6133, 0.875, 0.6133, 0.8125, 0.6416, 0.3125, 0.6416, 0.375, 0.6133, 0.375, 0.6133, 0.3125, 0.6416, 0.75, 0.6416, 0.8125, 0.6133, 0.8125, 0.6133, 0.75, 0.6416, 0.25, 0.6416, 0.3125, 0.6133, 0.3125, 0.6133, 0.25, 0.6416, 0.6875, 0.6416, 0.75, 0.6133, 0.75, 0.6133, 0.6875, 0.6416, 0.1875, 0.6416, 0.25, 0.6133, 0.25, 0.6133, 0.1875, 0.6416, 0.625, 0.6416, 0.6875, 0.6133, 0.6875, 0.6133, 0.625, 0.6416, 0.125, 0.6416, 0.1875, 0.6133, 0.1875, 0.6133, 0.125, 0.6416, 0.5625, 0.6416, 0.625, 0.6133, 0.625, 0.6133, 0.5625, 0.6416, 0.0625, 0.6416, 0.125, 0.6133, 0.125, 0.6133, 0.0625, 0.6416, 0.5, 0.6416, 0.5625, 0.6133, 0.5625, 0.6133, 0.5, 0.6416, 0.9375, 0.49, 1.0, 0.6133, 0.9375, 0.4702, 0.0, 0.6416, 0.0625, 0.6133, 0.0625, 0.6416, 0.4375, 0.6416, 0.5, 0.6133, 0.5, 0.6133, 0.4375, 0.6133, 0.625, 0.6133, 0.6875, 0.585, 0.6875, 0.585, 0.625, 0.6133, 0.125, 0.6133, 0.1875, 0.585, 0.1875, 0.585, 0.125, 0.6133, 0.5625, 0.6133, 0.625, 0.585, 0.625, 0.585, 0.5625, 0.6133, 0.0625, 0.6133, 0.125, 0.585, 0.125, 0.585, 0.0625, 0.6133, 0.5, 0.6133, 0.5625, 0.585, 0.5625, 0.585, 0.5, 0.6133, 0.9375, 0.49, 1.0, 0.585, 0.9375, 0.4702, 0.0, 0.6133, 0.0625, 0.585, 0.0625, 0.6133, 0.4375, 0.6133, 0.5, 0.585, 0.5, 0.585, 0.4375, 0.6133, 0.875, 0.6133, 0.9375, 0.585, 0.9375, 0.585, 0.875, 0.6133, 0.375, 0.6133, 0.4375, 0.585, 0.4375, 0.585, 0.375, 0.6133, 0.8125, 0.6133, 0.875, 0.585, 0.875, 0.585, 0.8125, 0.6133, 0.3125, 0.6133, 0.375, 0.585, 0.375, 0.585, 0.3125, 0.6133, 0.75, 0.6133, 0.8125, 0.585, 0.8125, 0.585, 0.75, 0.6133, 0.25, 0.6133, 0.3125, 0.585, 0.3125, 0.585, 0.25, 0.6133, 0.6875, 0.6133, 0.75, 0.585, 0.75, 0.585, 0.6875, 0.6133, 0.1875, 0.6133, 0.25, 0.585, 0.25, 0.585, 0.1875, 0.585, 0.375, 0.585, 0.4375, 0.5567, 0.4375, 0.5567, 0.375, 0.585, 0.8125, 0.585, 0.875, 0.5567, 0.875, 0.5567, 0.8125, 0.585, 0.3125, 0.585, 0.375, 0.5567, 0.375, 0.5567, 0.3125, 0.585, 0.75, 0.585, 0.8125, 0.5567, 0.8125, 0.5567, 0.75, 0.585, 0.25, 0.585, 0.3125, 0.5567, 0.3125, 0.5567, 0.25, 0.585, 0.6875, 0.585, 0.75, 0.5567, 0.75, 0.5567, 0.6875, 0.585, 0.1875, 0.585, 0.25, 0.5567, 0.25, 0.5567, 0.1875, 0.585, 0.625, 0.585, 0.6875, 0.5567, 0.6875, 0.5567, 0.625, 0.585, 0.125, 0.585, 0.1875, 0.5567, 0.1875, 0.5567, 0.125, 0.585, 0.5625, 0.585, 0.625, 0.5567, 0.625, 0.5567, 0.5625, 0.585, 0.0625, 0.585, 0.125, 0.5567, 0.125, 0.5567, 0.0625, 0.585, 0.5, 0.585, 0.5625, 0.5567, 0.5625, 0.5567, 0.5, 0.585, 0.9375, 0.49, 1.0, 0.5567, 0.9375, 0.4702, 0.0, 0.585, 0.0625, 0.5567, 0.0625, 0.585, 0.4375, 0.585, 0.5, 0.5567, 0.5, 0.5567, 0.4375, 0.585, 0.875, 0.585, 0.9375, 0.5567, 0.9375, 0.5567, 0.875, 0.5567, 0.125, 0.5567, 0.1875, 0.5283, 0.1875, 0.5283, 0.125, 0.5567, 0.5625, 0.5567, 0.625, 0.5283, 0.625, 0.5283, 0.5625, 0.5567, 0.0625, 0.5567, 0.125, 0.5283, 0.125, 0.5283, 0.0625, 0.5567, 0.5, 0.5567, 0.5625, 0.5283, 0.5625, 0.5283, 0.5, 0.5567, 0.9375, 0.49, 1.0, 0.5283, 0.9375, 0.4702, 0.0, 0.5567, 0.0625, 0.5283, 0.0625, 0.5567, 0.4375, 0.5567, 0.5, 0.5283, 0.5, 0.5283, 0.4375, 0.5567, 0.875, 0.5567, 0.9375, 0.5283, 0.9375, 0.5283, 0.875, 0.5567, 0.375, 0.5567, 0.4375, 0.5283, 0.4375, 0.5283, 0.375, 0.5567, 0.8125, 0.5567, 0.875, 0.5283, 0.875, 0.5283, 0.8125, 0.5567, 0.3125, 0.5567, 0.375, 0.5283, 0.375, 0.5283, 0.3125, 0.5567, 0.75, 0.5567, 0.8125, 0.5283, 0.8125, 0.5283, 0.75, 0.5567, 0.25, 0.5567, 0.3125, 0.5283, 0.3125, 0.5283, 0.25, 0.5567, 0.6875, 0.5567, 0.75, 0.5283, 0.75, 0.5283, 0.6875, 0.5567, 0.1875, 0.5567, 0.25, 0.5283, 0.25, 0.5283, 0.1875, 0.5567, 0.625, 0.5567, 0.6875, 0.5283, 0.6875, 0.5283, 0.625, 0.5283, 0.3125, 0.5283, 0.375, 0.5, 0.375, 0.5, 0.3125, 0.5283, 0.75, 0.5283, 0.8125, 0.5, 0.8125, 0.5, 0.75, 0.5283, 0.25, 0.5283, 0.3125, 0.5, 0.3125, 0.5, 0.25, 0.5283, 0.6875, 0.5283, 0.75, 0.5, 0.75, 0.5, 0.6875, 0.5283, 0.1875, 0.5283, 0.25, 0.5, 0.25, 0.5, 0.1875, 0.5283, 0.625, 0.5283, 0.6875, 0.5, 0.6875, 0.5, 0.625, 0.5283, 0.125, 0.5283, 0.1875, 0.5, 0.1875, 0.5, 0.125, 0.5283, 0.5625, 0.5283, 0.625, 0.5, 0.625, 0.5, 0.5625, 0.5283, 0.0625, 0.5283, 0.125, 0.5, 0.125, 0.5, 0.0625, 0.5283, 0.5, 0.5283, 0.5625, 0.5, 0.5625, 0.5, 0.5, 0.5283, 0.9375, 0.49, 1.0, 0.5, 0.9375, 0.4702, 0.0, 0.5283, 0.0625, 0.5, 0.0625, 0.5283, 0.4375, 0.5283, 0.5, 0.5, 0.5, 0.5, 0.4375, 0.5283, 0.875, 0.5283, 0.9375, 0.5, 0.9375, 0.5, 0.875, 0.5283, 0.375, 0.5283, 0.4375, 0.5, 0.4375, 0.5, 0.375, 0.5283, 0.8125, 0.5283, 0.875, 0.5, 0.875, 0.5, 0.8125, 0.5, 0.0625, 0.5, 0.125, 0.4717, 0.125, 0.4717, 0.0625, 0.5, 0.5, 0.5, 0.5625, 0.4717, 0.5625, 0.4717, 0.5, 0.5, 0.9375, 0.49, 1.0, 0.4717, 0.9375, 0.4702, 0.0, 0.5, 0.0625, 0.4717, 0.0625, 0.5, 0.4375, 0.5, 0.5, 0.4717, 0.5, 0.4717, 0.4375, 0.5, 0.875, 0.5, 0.9375, 0.4717, 0.9375, 0.4717, 0.875, 0.5, 0.375, 0.5, 0.4375, 0.4717, 0.4375, 0.4717, 0.375, 0.5, 0.8125, 0.5, 0.875, 0.4717, 0.875, 0.4717, 0.8125, 0.5, 0.3125, 0.5, 0.375, 0.4717, 0.375, 0.4717, 0.3125, 0.5, 0.75, 0.5, 0.8125, 0.4717, 0.8125, 0.4717, 0.75, 0.5, 0.25, 0.5, 0.3125, 0.4717, 0.3125, 0.4717, 0.25, 0.5, 0.6875, 0.5, 0.75, 0.4717, 0.75, 0.4717, 0.6875, 0.5, 0.1875, 0.5, 0.25, 0.4717, 0.25, 0.4717, 0.1875, 0.5, 0.625, 0.5, 0.6875, 0.4717, 0.6875, 0.4717, 0.625, 0.5, 0.125, 0.5, 0.1875, 0.4717, 0.1875, 0.4717, 0.125, 0.5, 0.5625, 0.5, 0.625, 0.4717, 0.625, 0.4717, 0.5625, 0.4717, 0.75, 0.4717, 0.8125, 0.4433, 0.8125, 0.4433, 0.75, 0.4717, 0.25, 0.4717, 0.3125, 0.4433, 0.3125, 0.4433, 0.25, 0.4717, 0.6875, 0.4717, 0.75, 0.4433, 0.75, 0.4433, 0.6875, 0.4717, 0.1875, 0.4717, 0.25, 0.4433, 0.25, 0.4433, 0.1875, 0.4717, 0.625, 0.4717, 0.6875, 0.4433, 0.6875, 0.4433, 0.625, 0.4717, 0.125, 0.4717, 0.1875, 0.4433, 0.1875, 0.4433, 0.125, 0.4717, 0.5625, 0.4717, 0.625, 0.4433, 0.625, 0.4433, 0.5625, 0.4717, 0.0625, 0.4717, 0.125, 0.4433, 0.125, 0.4433, 0.0625, 0.4717, 0.5, 0.4717, 0.5625, 0.4433, 0.5625, 0.4433, 0.5, 0.4717, 0.9375, 0.49, 1.0, 0.4433, 0.9375, 0.4702, 0.0, 0.4717, 0.0625, 0.4433, 0.0625, 0.4717, 0.4375, 0.4717, 0.5, 0.4433, 0.5, 0.4433, 0.4375, 0.4717, 0.875, 0.4717, 0.9375, 0.4433, 0.9375, 0.4433, 0.875, 0.4717, 0.375, 0.4717, 0.4375, 0.4433, 0.4375, 0.4433, 0.375, 0.4717, 0.8125, 0.4717, 0.875, 0.4433, 0.875, 0.4433, 0.8125, 0.4717, 0.3125, 0.4717, 0.375, 0.4433, 0.375, 0.4433, 0.3125, 0.4433, 0.5, 0.4433, 0.5625, 0.415, 0.5625, 0.415, 0.5, 0.4433, 0.9375, 0.49, 1.0, 0.415, 0.9375, 0.4702, 0.0, 0.4433, 0.0625, 0.415, 0.0625, 0.4433, 0.4375, 0.4433, 0.5, 0.415, 0.5, 0.415, 0.4375, 0.4433, 0.875, 0.4433, 0.9375, 0.415, 0.9375, 0.415, 0.875, 0.4433, 0.375, 0.4433, 0.4375, 0.415, 0.4375, 0.415, 0.375, 0.4433, 0.8125, 0.4433, 0.875, 0.415, 0.875, 0.415, 0.8125, 0.4433, 0.3125, 0.4433, 0.375, 0.415, 0.375, 0.415, 0.3125, 0.4433, 0.75, 0.4433, 0.8125, 0.415, 0.8125, 0.415, 0.75, 0.4433, 0.25, 0.4433, 0.3125, 0.415, 0.3125, 0.415, 0.25, 0.4433, 0.6875, 0.4433, 0.75, 0.415, 0.75, 0.415, 0.6875, 0.4433, 0.1875, 0.4433, 0.25, 0.415, 0.25, 0.415, 0.1875, 0.4433, 0.625, 0.4433, 0.6875, 0.415, 0.6875, 0.415, 0.625, 0.4433, 0.125, 0.4433, 0.1875, 0.415, 0.1875, 0.415, 0.125, 0.4433, 0.5625, 0.4433, 0.625, 0.415, 0.625, 0.415, 0.5625, 0.4433, 0.0625, 0.4433, 0.125, 0.415, 0.125, 0.415, 0.0625, 0.415, 0.25, 0.415, 0.3125, 0.3867, 0.3125, 0.3867, 0.25, 0.415, 0.6875, 0.415, 0.75, 0.3867, 0.75, 0.3867, 0.6875, 0.415, 0.1875, 0.415, 0.25, 0.3867, 0.25, 0.3867, 0.1875, 0.415, 0.625, 0.415, 0.6875, 0.3867, 0.6875, 0.3867, 0.625, 0.415, 0.125, 0.415, 0.1875, 0.3867, 0.1875, 0.3867, 0.125, 0.415, 0.5625, 0.415, 0.625, 0.3867, 0.625, 0.3867, 0.5625, 0.415, 0.0625, 0.415, 0.125, 0.3867, 0.125, 0.3867, 0.0625, 0.415, 0.5, 0.415, 0.5625, 0.3867, 0.5625, 0.3867, 0.5, 0.415, 0.9375, 0.49, 1.0, 0.3867, 0.9375, 0.4702, 0.0, 0.415, 0.0625, 0.3867, 0.0625, 0.415, 0.4375, 0.415, 0.5, 0.3867, 0.5, 0.3867, 0.4375, 0.415, 0.875, 0.415, 0.9375, 0.3867, 0.9375, 0.3867, 0.875, 0.415, 0.375, 0.415, 0.4375, 0.3867, 0.4375, 0.3867, 0.375, 0.415, 0.8125, 0.415, 0.875, 0.3867, 0.875, 0.3867, 0.8125, 0.415, 0.3125, 0.415, 0.375, 0.3867, 0.375, 0.3867, 0.3125, 0.415, 0.75, 0.415, 0.8125, 0.3867, 0.8125, 0.3867, 0.75, 0.3867, 0.9375, 0.49, 1.0, 0.3584, 0.9375, 0.4702, 0.0, 0.3867, 0.0625, 0.3584, 0.0625, 0.3867, 0.4375, 0.3867, 0.5, 0.3584, 0.5, 0.3584, 0.4375, 0.3867, 0.875, 0.3867, 0.9375, 0.3584, 0.9375, 0.3584, 0.875, 0.3867, 0.375, 0.3867, 0.4375, 0.3584, 0.4375, 0.3584, 0.375, 0.3867, 0.8125, 0.3867, 0.875, 0.3584, 0.875, 0.3584, 0.8125, 0.3867, 0.3125, 0.3867, 0.375, 0.3584, 0.375, 0.3584, 0.3125, 0.3867, 0.75, 0.3867, 0.8125, 0.3584, 0.8125, 0.3584, 0.75, 0.3867, 0.25, 0.3867, 0.3125, 0.3584, 0.3125, 0.3584, 0.25, 0.3867, 0.6875, 0.3867, 0.75, 0.3584, 0.75, 0.3584, 0.6875, 0.3867, 0.1875, 0.3867, 0.25, 0.3584, 0.25, 0.3584, 0.1875, 0.3867, 0.625, 0.3867, 0.6875, 0.3584, 0.6875, 0.3584, 0.625, 0.3867, 0.125, 0.3867, 0.1875, 0.3584, 0.1875, 0.3584, 0.125, 0.3867, 0.5625, 0.3867, 0.625, 0.3584, 0.625, 0.3584, 0.5625, 0.3867, 0.0625, 0.3867, 0.125, 0.3584, 0.125, 0.3584, 0.0625, 0.3867, 0.5, 0.3867, 0.5625, 0.3584, 0.5625, 0.3584, 0.5, 0.3584, 0.6875, 0.3584, 0.75, 0.33, 0.75, 0.33, 0.6875, 0.3584, 0.1875, 0.3584, 0.25, 0.33, 0.25, 0.33, 0.1875, 0.3584, 0.625, 0.3584, 0.6875, 0.33, 0.6875, 0.33, 0.625, 0.3584, 0.125, 0.3584, 0.1875, 0.33, 0.1875, 0.33, 0.125, 0.3584, 0.5625, 0.3584, 0.625, 0.33, 0.625, 0.33, 0.5625, 0.3584, 0.0625, 0.3584, 0.125, 0.33, 0.125, 0.33, 0.0625, 0.3584, 0.5, 0.3584, 0.5625, 0.33, 0.5625, 0.33, 0.5, 0.3584, 0.9375, 0.49, 1.0, 0.33, 0.9375, 0.4702, 0.0, 0.3584, 0.0625, 0.33, 0.0625, 0.3584, 0.4375, 0.3584, 0.5, 0.33, 0.5, 0.33, 0.4375, 0.3584, 0.875, 0.3584, 0.9375, 0.33, 0.9375, 0.33, 0.875, 0.3584, 0.375, 0.3584, 0.4375, 0.33, 0.4375, 0.33, 0.375, 0.3584, 0.8125, 0.3584, 0.875, 0.33, 0.875, 0.33, 0.8125, 0.3584, 0.3125, 0.3584, 0.375, 0.33, 0.375, 0.33, 0.3125, 0.3584, 0.75, 0.3584, 0.8125, 0.33, 0.8125, 0.33, 0.75, 0.3584, 0.25, 0.3584, 0.3125, 0.33, 0.3125, 0.33, 0.25, 0.33, 0.4375, 0.33, 0.5, 0.3017, 0.5, 0.3017, 0.4375, 0.33, 0.875, 0.33, 0.9375, 0.3017, 0.9375, 0.3017, 0.875, 0.33, 0.375, 0.33, 0.4375, 0.3017, 0.4375, 0.3017, 0.375, 0.33, 0.8125, 0.33, 0.875, 0.3017, 0.875, 0.3017, 0.8125, 0.33, 0.3125, 0.33, 0.375, 0.3017, 0.375, 0.3017, 0.3125, 0.33, 0.75, 0.33, 0.8125, 0.3017, 0.8125, 0.3017, 0.75, 0.33, 0.25, 0.33, 0.3125, 0.3017, 0.3125, 0.3017, 0.25, 0.33, 0.6875, 0.33, 0.75, 0.3017, 0.75, 0.3017, 0.6875, 0.33, 0.1875, 0.33, 0.25, 0.3017, 0.25, 0.3017, 0.1875, 0.33, 0.625, 0.33, 0.6875, 0.3017, 0.6875, 0.3017, 0.625, 0.33, 0.125, 0.33, 0.1875, 0.3017, 0.1875, 0.3017, 0.125, 0.33, 0.5625, 0.33, 0.625, 0.3017, 0.625, 0.3017, 0.5625, 0.33, 0.0625, 0.33, 0.125, 0.3017, 0.125, 0.3017, 0.0625, 0.33, 0.5, 0.33, 0.5625, 0.3017, 0.5625, 0.3017, 0.5, 0.33, 0.9375, 0.49, 1.0, 0.3017, 0.9375, 0.4702, 0.0, 0.33, 0.0625, 0.3017, 0.0625, 0.3017, 0.1875, 0.3017, 0.25, 0.2734, 0.25, 0.2734, 0.1875, 0.3017, 0.625, 0.3017, 0.6875, 0.2734, 0.6875, 0.2734, 0.625, 0.3017, 0.125, 0.3017, 0.1875, 0.2734, 0.1875, 0.2734, 0.125, 0.3017, 0.5625, 0.3017, 0.625, 0.2734, 0.625, 0.2734, 0.5625, 0.3017, 0.0625, 0.3017, 0.125, 0.2734, 0.125, 0.2734, 0.0625, 0.3017, 0.5, 0.3017, 0.5625, 0.2734, 0.5625, 0.2734, 0.5, 0.3017, 0.9375, 0.49, 1.0, 0.2734, 0.9375, 0.4702, 0.0, 0.3017, 0.0625, 0.2734, 0.0625, 0.3017, 0.4375, 0.3017, 0.5, 0.2734, 0.5, 0.2734, 0.4375, 0.3017, 0.875, 0.3017, 0.9375, 0.2734, 0.9375, 0.2734, 0.875, 0.3017, 0.375, 0.3017, 0.4375, 0.2734, 0.4375, 0.2734, 0.375, 0.3017, 0.8125, 0.3017, 0.875, 0.2734, 0.875, 0.2734, 0.8125, 0.3017, 0.3125, 0.3017, 0.375, 0.2734, 0.375, 0.2734, 0.3125, 0.3017, 0.75, 0.3017, 0.8125, 0.2734, 0.8125, 0.2734, 0.75, 0.3017, 0.25, 0.3017, 0.3125, 0.2734, 0.3125, 0.2734, 0.25, 0.3017, 0.6875, 0.3017, 0.75, 0.2734, 0.75, 0.2734, 0.6875, 0.2734, 0.375, 0.2734, 0.4375, 0.2451, 0.4375, 0.2451, 0.375, 0.2734, 0.8125, 0.2734, 0.875, 0.2451, 0.875, 0.2451, 0.8125, 0.2734, 0.3125, 0.2734, 0.375, 0.2451, 0.375, 0.2451, 0.3125, 0.2734, 0.75, 0.2734, 0.8125, 0.2451, 0.8125, 0.2451, 0.75, 0.2734, 0.25, 0.2734, 0.3125, 0.2451, 0.3125, 0.2451, 0.25, 0.2734, 0.6875, 0.2734, 0.75, 0.2451, 0.75, 0.2451, 0.6875, 0.2734, 0.1875, 0.2734, 0.25, 0.2451, 0.25, 0.2451, 0.1875, 0.2734, 0.625, 0.2734, 0.6875, 0.2451, 0.6875, 0.2451, 0.625, 0.2734, 0.125, 0.2734, 0.1875, 0.2451, 0.1875, 0.2451, 0.125, 0.2734, 0.5625, 0.2734, 0.625, 0.2451, 0.625, 0.2451, 0.5625, 0.2734, 0.0625, 0.2734, 0.125, 0.2451, 0.125, 0.2451, 0.0625, 0.2734, 0.5, 0.2734, 0.5625, 0.2451, 0.5625, 0.2451, 0.5, 0.2734, 0.9375, 0.49, 1.0, 0.2451, 0.9375, 0.4702, 0.0, 0.2734, 0.0625, 0.2451, 0.0625, 0.2734, 0.4375, 0.2734, 0.5, 0.2451, 0.5, 0.2451, 0.4375, 0.2734, 0.875, 0.2734, 0.9375, 0.2451, 0.9375, 0.2451, 0.875, 0.2451, 0.125, 0.2451, 0.1875, 0.2167, 0.1875, 0.2167, 0.125, 0.2451, 0.5625, 0.2451, 0.625, 0.2167, 0.625, 0.2167, 0.5625, 0.2451, 0.0625, 0.2451, 0.125, 0.2167, 0.125, 0.2167, 0.0625, 0.2451, 0.5, 0.2451, 0.5625, 0.2167, 0.5625, 0.2167, 0.5, 0.2451, 0.9375, 0.49, 1.0, 0.2167, 0.9375, 0.4702, 0.0, 0.2451, 0.0625, 0.2167, 0.0625, 0.2451, 0.4375, 0.2451, 0.5, 0.2167, 0.5, 0.2167, 0.4375, 0.2451, 0.875, 0.2451, 0.9375, 0.2167, 0.9375, 0.2167, 0.875, 0.2451, 0.375, 0.2451, 0.4375, 0.2167, 0.4375, 0.2167, 0.375, 0.2451, 0.8125, 0.2451, 0.875, 0.2167, 0.875, 0.2167, 0.8125, 0.2451, 0.3125, 0.2451, 0.375, 0.2167, 0.375, 0.2167, 0.3125, 0.2451, 0.75, 0.2451, 0.8125, 0.2167, 0.8125, 0.2167, 0.75, 0.2451, 0.25, 0.2451, 0.3125, 0.2167, 0.3125, 0.2167, 0.25, 0.2451, 0.6875, 0.2451, 0.75, 0.2167, 0.75, 0.2167, 0.6875, 0.2451, 0.1875, 0.2451, 0.25, 0.2167, 0.25, 0.2167, 0.1875, 0.2451, 0.625, 0.2451, 0.6875, 0.2167, 0.6875, 0.2167, 0.625, 0.2167, 0.8125, 0.2167, 0.875, 0.1884, 0.875, 0.1884, 0.8125, 0.2167, 0.3125, 0.2167, 0.375, 0.1884, 0.375, 0.1884, 0.3125, 0.2167, 0.75, 0.2167, 0.8125, 0.1884, 0.8125, 0.1884, 0.75, 0.2167, 0.25, 0.2167, 0.3125, 0.1884, 0.3125, 0.1884, 0.25, 0.2167, 0.6875, 0.2167, 0.75, 0.1884, 0.75, 0.1884, 0.6875, 0.2167, 0.1875, 0.2167, 0.25, 0.1884, 0.25, 0.1884, 0.1875, 0.2167, 0.625, 0.2167, 0.6875, 0.1884, 0.6875, 0.1884, 0.625, 0.2167, 0.125, 0.2167, 0.1875, 0.1884, 0.1875, 0.1884, 0.125, 0.2167, 0.5625, 0.2167, 0.625, 0.1884, 0.625, 0.1884, 0.5625, 0.2167, 0.0625, 0.2167, 0.125, 0.1884, 0.125, 0.1884, 0.0625, 0.2167, 0.5, 0.2167, 0.5625, 0.1884, 0.5625, 0.1884, 0.5, 0.2167, 0.9375, 0.49, 1.0, 0.1884, 0.9375, 0.4702, 0.0, 0.2167, 0.0625, 0.1884, 0.0625, 0.2167, 0.4375, 0.2167, 0.5, 0.1884, 0.5, 0.1884, 0.4375, 0.2167, 0.875, 0.2167, 0.9375, 0.1884, 0.9375, 0.1884, 0.875, 0.2167, 0.375, 0.2167, 0.4375, 0.1884, 0.4375, 0.1884, 0.375, 0.1884, 0.5625, 0.1884, 0.625, 0.1601, 0.625, 0.1601, 0.5625, 0.1884, 0.0625, 0.1884, 0.125, 0.1601, 0.125, 0.1601, 0.0625, 0.1884, 0.5, 0.1884, 0.5625, 0.1601, 0.5625, 0.1601, 0.5, 0.1884, 0.9375, 0.49, 1.0, 0.1601, 0.9375, 0.4702, 0.0, 0.1884, 0.0625, 0.1601, 0.0625, 0.1884, 0.4375, 0.1884, 0.5, 0.1601, 0.5, 0.1601, 0.4375, 0.1884, 0.875, 0.1884, 0.9375, 0.1601, 0.9375, 0.1601, 0.875, 0.1884, 0.375, 0.1884, 0.4375, 0.1601, 0.4375, 0.1601, 0.375, 0.1884, 0.8125, 0.1884, 0.875, 0.1601, 0.875, 0.1601, 0.8125, 0.1884, 0.3125, 0.1884, 0.375, 0.1601, 0.375, 0.1601, 0.3125, 0.1884, 0.75, 0.1884, 0.8125, 0.1601, 0.8125, 0.1601, 0.75, 0.1884, 0.25, 0.1884, 0.3125, 0.1601, 0.3125, 0.1601, 0.25, 0.1884, 0.6875, 0.1884, 0.75, 0.1601, 0.75, 0.1601, 0.6875, 0.1884, 0.1875, 0.1884, 0.25, 0.1601, 0.25, 0.1601, 0.1875, 0.1884, 0.625, 0.1884, 0.6875, 0.1601, 0.6875, 0.1601, 0.625, 0.1884, 0.125, 0.1884, 0.1875, 0.1601, 0.1875, 0.1601, 0.125, 0.1601, 0.3125, 0.1601, 0.375, 0.1318, 0.375, 0.1318, 0.3125, 0.1601, 0.75, 0.1601, 0.8125, 0.1318, 0.8125, 0.1318, 0.75, 0.1601, 0.25, 0.1601, 0.3125, 0.1318, 0.3125, 0.1318, 0.25, 0.1601, 0.6875, 0.1601, 0.75, 0.1318, 0.75, 0.1318, 0.6875, 0.1601, 0.1875, 0.1601, 0.25, 0.1318, 0.25, 0.1318, 0.1875, 0.1601, 0.625, 0.1601, 0.6875, 0.1318, 0.6875, 0.1318, 0.625, 0.1601, 0.125, 0.1601, 0.1875, 0.1318, 0.1875, 0.1318, 0.125, 0.1601, 0.5625, 0.1601, 0.625, 0.1318, 0.625, 0.1318, 0.5625, 0.1601, 0.0625, 0.1601, 0.125, 0.1318, 0.125, 0.1318, 0.0625, 0.1601, 0.5, 0.1601, 0.5625, 0.1318, 0.5625, 0.1318, 0.5, 0.1601, 0.9375, 0.49, 1.0, 0.1318, 0.9375, 0.4702, 0.0, 0.1601, 0.0625, 0.1318, 0.0625, 0.1601, 0.4375, 0.1601, 0.5, 0.1318, 0.5, 0.1318, 0.4375, 0.1601, 0.875, 0.1601, 0.9375, 0.1318, 0.9375, 0.1318, 0.875, 0.1601, 0.375, 0.1601, 0.4375, 0.1318, 0.4375, 0.1318, 0.375, 0.1601, 0.8125, 0.1601, 0.875, 0.1318, 0.875, 0.1318, 0.8125, 0.1318, 0.0625, 0.1318, 0.125, 0.1034, 0.125, 0.1034, 0.0625, 0.1318, 0.5, 0.1318, 0.5625, 0.1034, 0.5625, 0.1034, 0.5, 0.1318, 0.9375, 0.49, 1.0, 0.1034, 0.9375, 0.4702, 0.0, 0.1318, 0.0625, 0.1034, 0.0625, 0.1318, 0.4375, 0.1318, 0.5, 0.1034, 0.5, 0.1034, 0.4375, 0.1318, 0.875, 0.1318, 0.9375, 0.1034, 0.9375, 0.1034, 0.875, 0.1318, 0.375, 0.1318, 0.4375, 0.1034, 0.4375, 0.1034, 0.375, 0.1318, 0.8125, 0.1318, 0.875, 0.1034, 0.875, 0.1034, 0.8125, 0.1318, 0.3125, 0.1318, 0.375, 0.1034, 0.375, 0.1034, 0.3125, 0.1318, 0.75, 0.1318, 0.8125, 0.1034, 0.8125, 0.1034, 0.75, 0.1318, 0.25, 0.1318, 0.3125, 0.1034, 0.3125, 0.1034, 0.25, 0.1318, 0.6875, 0.1318, 0.75, 0.1034, 0.75, 0.1034, 0.6875, 0.1318, 0.1875, 0.1318, 0.25, 0.1034, 0.25, 0.1034, 0.1875, 0.1318, 0.625, 0.1318, 0.6875, 0.1034, 0.6875, 0.1034, 0.625, 0.1318, 0.125, 0.1318, 0.1875, 0.1034, 0.1875, 0.1034, 0.125, 0.1318, 0.5625, 0.1318, 0.625, 0.1034, 0.625, 0.1034, 0.5625, 0.1034, 0.75, 0.1034, 0.8125, 0.07511, 0.8125, 0.07511, 0.75, 0.1034, 0.25, 0.1034, 0.3125, 0.07511, 0.3125, 0.07511, 0.25, 0.1034, 0.6875, 0.1034, 0.75, 0.07511, 0.75, 0.07511, 0.6875, 0.1034, 0.1875, 0.1034, 0.25, 0.07511, 0.25, 0.07511, 0.1875, 0.1034, 0.625, 0.1034, 0.6875, 0.07511, 0.6875, 0.07511, 0.625, 0.1034, 0.125, 0.1034, 0.1875, 0.07511, 0.1875, 0.07511, 0.125, 0.1034, 0.5625, 0.1034, 0.625, 0.07511, 0.625, 0.07511, 0.5625, 0.1034, 0.0625, 0.1034, 0.125, 0.07511, 0.125, 0.07511, 0.0625, 0.1034, 0.5, 0.1034, 0.5625, 0.07511, 0.5625, 0.07511, 0.5, 0.1034, 0.9375, 0.49, 1.0, 0.07511, 0.9375, 0.4702, 0.0, 0.1034, 0.0625, 0.07511, 0.0625, 0.1034, 0.4375, 0.1034, 0.5, 0.07511, 0.5, 0.07511, 0.4375, 0.1034, 0.875, 0.1034, 0.9375, 0.07511, 0.9375, 0.07511, 0.875, 0.1034, 0.375, 0.1034, 0.4375, 0.07511, 0.4375, 0.07511, 0.375, 0.1034, 0.8125, 0.1034, 0.875, 0.07511, 0.875, 0.07511, 0.8125, 0.1034, 0.3125, 0.1034, 0.375, 0.07511, 0.375, 0.07511, 0.3125, 0.9815, 0.5, 0.9815, 0.5625, 0.9532, 0.5625, 0.9532, 0.5, 0.9815, 0.9375, 1.396, 1.0, 0.9532, 0.9375, 0.4702, 0.0, 0.07511, 0.0625, 0.04679, 0.0625, 0.9815, 0.4375, 0.9815, 0.5, 0.9532, 0.5, 0.9532, 0.4375, 0.9815, 0.875, 0.9815, 0.9375, 0.9532, 0.9375, 0.9532, 0.875, 0.07511, 0.375, 0.07511, 0.4375, 0.04679, 0.4375, 0.04679, 0.375, 0.9815, 0.8125, 0.9815, 0.875, 0.9532, 0.875, 0.9532, 0.8125, 0.07511, 0.3125, 0.07511, 0.375, 0.04679, 0.375, 0.04679, 0.3125, 0.9815, 0.75, 0.9815, 0.8125, 0.9532, 0.8125, 0.9532, 0.75, 0.07511, 0.25, 0.07511, 0.3125, 0.04679, 0.3125, 0.04679, 0.25, 0.9815, 0.6875, 0.9815, 0.75, 0.9532, 0.75, 0.9532, 0.6875, 0.07511, 0.1875, 0.07511, 0.25, 0.04679, 0.25, 0.04679, 0.1875, 0.9815, 0.625, 0.9815, 0.6875, 0.9532, 0.6875, 0.9532, 0.625, 0.07511, 0.125, 0.07511, 0.1875, 0.04679, 0.1875, 0.04679, 0.125, 0.9815, 0.5625, 0.9815, 0.625, 0.9532, 0.625, 0.9532, 0.5625, 0.07511, 0.0625, 0.07511, 0.125, 0.04679, 0.125, 0.04679, 0.0625])
me_sphere.use_remesh_preserve_volume = False
me_sphere.use_remesh_preserve_attributes = False
me_sphere.use_mirror_vertex_groups = False
me_sphere.update()

# ---- objects
ob_sphere = bpy.data.objects.new('Sphere', me_sphere)

# ---- transforms, parenting, visibility, modifiers, constraints
ob_sphere.location = (0.0, 0.0, 0.0)
ob_sphere.scale = (0.5, 0.5, 0.5)
ob_sphere.lineart.crease_threshold = 0.0

# ---- collection membership
col_collection_1.objects.link(ob_sphere)

# ---- scene / render settings (as saved in the file)
scene.frame_start = 1; scene.frame_end = 250; scene.frame_set(1)
scene.render.engine = 'BLENDER_EEVEE_NEXT'
scene.render.resolution_percentage = 50
scene.render.dither_intensity = 0.0
scene.cycles.use_denoising = False
scene.cycles.samples = 128
scene.cycles.sampling_pattern = 'TABULATED_SOBOL'
scene.cycles.use_adaptive_sampling = False
scene.cycles.use_light_tree = False
scene.cycles.blur_glossy = 0.0
scene.cycles.sample_clamp_indirect = 0.0
scene.view_settings.view_transform = 'Standard'
bpy.context.view_layer.update()

# ---- added for rendering (the .blend has no active camera and no usable light): camera, sun
cam_auto = bpy.data.cameras.new('AutoCamera')
cam_auto.lens = 50.0
cam_auto.sensor_width = 36.0
cam_auto.clip_end = 1000.0
ob_auto_camera = bpy.data.objects.new('AutoCamera', cam_auto)
scene.collection.objects.link(ob_auto_camera)
ob_auto_camera.location = (1.60254, -1.92304, 1.28203)
ob_auto_camera.rotation_euler = (1.09748, -7.21219e-08, 0.694738)
scene.camera = ob_auto_camera
light_auto_sun = bpy.data.lights.new('AutoSun', 'SUN')
light_auto_sun.energy = 3.0
light_auto_sun.angle = 0.0523599
ob_auto_sun = bpy.data.objects.new('AutoSun', light_auto_sun)
scene.collection.objects.link(ob_auto_sun)
ob_auto_sun.rotation_euler = (0.872665, 0.174533, 0.523599)
bpy.context.view_layer.update()
